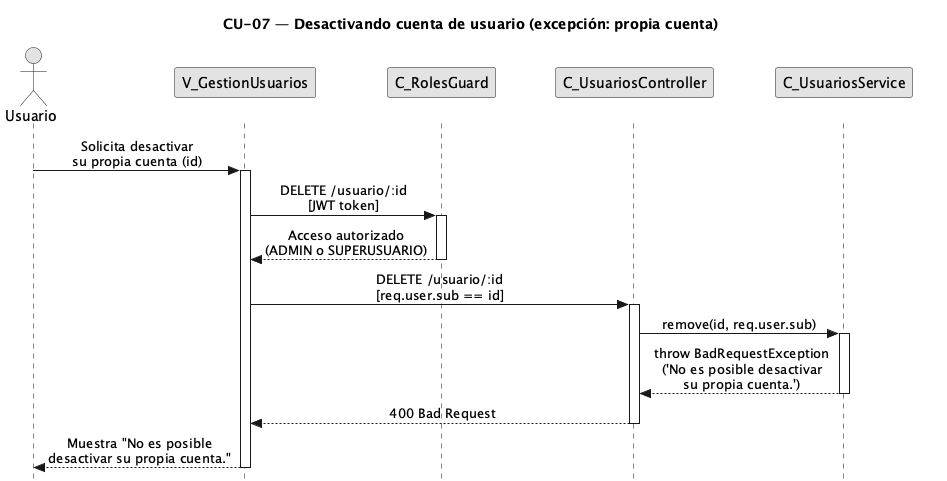

The diagram above was rendered by PlantUML. Its source (embedded in the PNG):
@startuml CU07-exc-propia-cuenta
title CU-07 — Desactivando cuenta de usuario (excepción: propia cuenta)

skinparam style strictuml
skinparam monochrome true
skinparam shadowing false
skinparam sequenceMessageAlign center
<style>
sequenceDiagram {
  participant {
    margin 25
  }
  actor {
    margin 20
  }
}
</style>
skinparam sequence {
  MessageAlign center
  LifeLineBorderColor black
}
hide footbox

actor "Usuario" as user
participant "V_GestionUsuarios" as view
participant "C_RolesGuard" as guard
participant "C_UsuariosController" as ctrl
participant "C_UsuariosService" as svc

user -> view : Solicita desactivar\nsu propia cuenta (id)
activate view

view -> guard : DELETE /usuario/:id\n[JWT token]
activate guard

guard --> view : Acceso autorizado\n(ADMIN o SUPERUSUARIO)
deactivate guard

view -> ctrl : DELETE /usuario/:id\n[req.user.sub == id]
activate ctrl

ctrl -> svc : remove(id, req.user.sub)
activate svc

svc --> ctrl : throw BadRequestException\n('No es posible desactivar\nsu propia cuenta.')
deactivate svc

ctrl --> view : 400 Bad Request
deactivate ctrl

view --> user : Muestra "No es posible\ndesactivar su propia cuenta."
deactivate view

@enduml